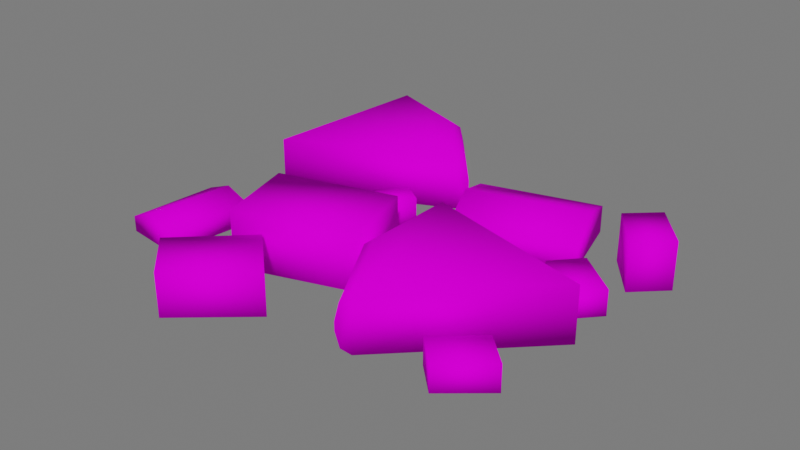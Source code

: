 # Source: Carne_cortada.blend  (saved by Blender 3.1.7; exported with 4.5.12 LTS)
import bpy
from mathutils import Matrix  # noqa: F401  (used for matrix-valued properties, if any)

bpy.ops.wm.read_factory_settings(use_empty=True)
scene = bpy.context.scene
scene.name = 'Scene'

# ---- collections
col_collection = bpy.data.collections.new('Collection'); scene.collection.children.link(col_collection)
col_luz__camera = bpy.data.collections.new('Luz, camera'); scene.collection.children.link(col_luz__camera)
col_piso = bpy.data.collections.new('Piso'); scene.collection.children.link(col_piso)

# ---- images (referenced by path relative to the original .blend; pixels are not part of the script)
import os
ASSET_DIR = os.environ.get("B2B_ASSET_DIR", "")  # directory of the original .blend (textures are referenced by path, not embedded)
HERE = os.path.dirname(os.path.abspath(__file__))  # packed textures are extracted next to this script under _unpacked/

def load_image(name, relpath, width, height, colorspace="sRGB"):
    """Load a texture the original file referenced (path relative to the .blend, or extracted next to this script)."""
    p = next((c for c in (os.path.join(HERE, relpath), os.path.join(ASSET_DIR, relpath)) if relpath and os.path.exists(c)), "")
    if p:
        img = bpy.data.images.load(p, check_existing=True)
        img.name = name
    else:  # same state as the original file: an image datablock whose file is absent (Cycles renders it pink)
        img = bpy.data.images.new(name, width, height)
        img.source = "FILE"
        img.filepath = "//" + (relpath or name)
    img.colorspace_settings.name = colorspace
    return img
img_atlas_1_png = load_image('Atlas 1.png', 'Atlas 1.png', 1024, 1024, 'sRGB')

# ---- materials (node trees are filled in below, after node groups)
mat_atlas_2__completo = bpy.data.materials.new('Atlas 2 (Completo)')
mat_atlas_2__completo.use_transparent_shadow = False

# ---- material node trees
mat_atlas_2__completo.use_nodes = True; mat_atlas_2__completo.node_tree.nodes.clear()
_N = mat_atlas_2__completo.node_tree.nodes; _L = mat_atlas_2__completo.node_tree.links
n0 = _N.new('ShaderNodeOutputMaterial'); n0.name = 'Material Output'; n0.location = (300, 300)
n1 = _N.new('ShaderNodeBsdfPrincipled'); n1.name = 'Principled BSDF'; n1.location = (10, 300)
n1.distribution = 'GGX'
n1.subsurface_method = 'RANDOM_WALK_SKIN'
n1.inputs[2].default_value = 0.7915
n1.inputs[3].default_value = 1.45
n1.inputs[13].default_value = 0.01186
n1.inputs[27].default_value = (0.0, 0.0, 0.0, 1.0)
n1.inputs[28].default_value = 1.0
n2 = _N.new('ShaderNodeBump'); n2.name = 'Bump'; n2.location = (-173, -154)
n2.inputs[0].default_value = 0.0
n2.inputs[1].default_value = 1.0
n2.inputs[2].default_value = 1.0
n3 = _N.new('ShaderNodeTexImage'); n3.name = 'Image Texture'; n3.location = (-449, 225)
n3.image = img_atlas_1_png
_L.new(n1.outputs[0], n0.inputs[0])
_L.new(n3.outputs[0], n1.inputs[0])
_L.new(n3.outputs[0], n2.inputs[3])
_L.new(n2.outputs[0], n1.inputs[5])
n0.is_active_output = True

# ---- world
world_world = bpy.data.worlds.new('World'); scene.world = world_world
world_world.use_nodes = True; world_world.node_tree.nodes.clear()
_N = world_world.node_tree.nodes; _L = world_world.node_tree.links
n0 = _N.new('ShaderNodeOutputWorld'); n0.name = 'World Output'; n0.location = (300, 300)
n1 = _N.new('ShaderNodeBackground'); n1.name = 'Background'; n1.location = (10, 300)
n1.inputs[0].default_value = (0.05088, 0.05088, 0.05088, 1.0)
n1.inputs[1].default_value = 3.4
_L.new(n1.outputs[0], n0.inputs[0])
n0.is_active_output = True
world_world.color = (0.05088, 0.05088, 0.05088)
world_world.use_sun_shadow = False
world_world.sun_shadow_jitter_overblur = 0.0

# ---- meshes
me_cube_447 = bpy.data.meshes.new('Cube.447')
me_cube_447.from_pydata([(-0.8773, -0.9462, -0.5288), (-1.765, -1.789, -0.5288), (-0.8773, -0.9462, 0.07696), (-0.205, -1.565, 0.07696), (-0.205, -1.565, -0.5288), (-1.148, -2.382, -0.5288), (-1.148, -2.382, 0.07696), (-1.765, -1.789, 0.07696), (-1.697, 0.1576, -0.5288), (-0.04823, 0.6176, -0.5288), (-1.697, 0.1576, 0.2708), (-0.04823, 0.6176, 0.2708), (-1.374, -1.002, -0.5288), (0.2564, -0.4745, -0.5288), (0.2564, -0.4745, 0.2708), (-1.374, -1.002, 0.2708), (3.128, 1.993, -0.5288), (2.628, 2.589, -0.5288), (3.128, 1.993, 0.1436), (2.709, 1.59, 0.1436), (2.709, 1.59, -0.5288), (2.228, 2.22, -0.5288), (2.228, 2.22, 0.1436), (2.628, 2.589, 0.1436), (2.349, -0.676, -0.5288), (1.805, -1.179, -0.5288), (2.349, -0.676, -0.1622), (2.751, -1.056, -0.1622), (2.751, -1.056, -0.5288), (2.174, -1.542, -0.5288), (2.174, -1.542, -0.1622), (1.805, -1.179, -0.1622), (2.515, 0.4589, -0.4518), (1.949, 0.9671, -0.4518), (2.515, 0.4589, -0.09636), (1.949, 0.9671, -0.09636), (2.873, 0.8573, -0.4518), (2.286, 1.342, -0.4518), (2.286, 1.342, -0.09636), (2.873, 0.8573, -0.09636), (-0.6255, 1.546, -0.5288), (-0.9163, 1.175, -0.5288), (-0.6255, 1.546, -0.1219), (-0.335, 1.348, -0.1219), (-0.335, 1.348, -0.5288), (-0.648, 0.9843, -0.5288), (-0.648, 0.9843, -0.1219), (-0.9163, 1.175, -0.1219), (0.01094, 2.318, -0.5288), (1.66, 2.778, -0.5288), (0.01094, 2.318, -0.1456), (1.66, 2.778, -0.1456), (0.3344, 1.159, -0.5288), (1.965, 1.686, -0.5288), (1.965, 1.686, -0.2244), (0.3344, 1.159, -0.2244), (0.1727, 1.739, -0.5288), (1.812, 2.232, -0.5288), (1.812, 2.232, 0.02317), (0.1727, 1.739, 0.02317), (-2.128, -0.02507, -0.5288), (-2.285, -1.269, -0.5288), (-2.128, -0.02507, -0.2482), (-2.285, -1.269, -0.2482), (-3.002, 0.08529, -0.5288), (-3.108, -1.165, -0.5288), (-3.108, -1.165, -0.3059), (-3.002, 0.08529, -0.3059), (-2.565, 0.03011, -0.5288), (-2.697, -1.217, -0.5288), (-2.697, -1.217, -0.1246), (-2.565, 0.03011, -0.1246), (0.408, -0.5372, -0.3572), (0.3566, -0.5507, -0.1288), (0.5322, -0.5045, -0.4518), (0.4148, 0.8031, -0.3572), (0.3635, 0.8171, -0.1288), (0.5386, 0.7692, -0.4518), (-0.1561, 1.971, -0.4518), (0.008408, 2.048, -0.1288), (-0.03978, 2.026, -0.3572), (-0.9755, 2.947, -0.4518), (-0.8715, 3.095, -0.1288), (-0.902, 3.052, -0.3572), (-2.173, 3.381, -0.4518), (-2.157, 3.562, -0.1288), (-2.162, 3.509, -0.3572), (0.008408, 2.048, -0.01082), (-0.1561, 1.971, 0.3122), (-0.03978, 2.026, 0.2176), (-0.8715, 3.095, -0.01082), (-0.9755, 2.947, 0.3122), (-0.902, 3.052, 0.2176), (-2.157, 3.562, -0.01082), (-2.173, 3.381, 0.3122), (-2.162, 3.509, 0.2176), (-2.386, 0.9299, 0.3122), (-2.386, 0.9298, -0.4518), (1.164, -1.611, -0.4518), (1.035, -1.739, -0.1288), (1.072, -1.701, -0.3572), (0.3635, 0.8171, -0.01082), (0.5386, 0.7692, 0.3122), (0.4148, 0.8031, 0.2176), (0.3566, -0.5507, -0.01082), (0.5322, -0.5045, 0.3122), (0.408, -0.5372, 0.2176), (1.035, -1.739, -0.01082), (1.164, -1.611, 0.3122), (1.072, -1.701, 0.2176), (2.912, 0.1204, 0.3122), (2.912, 0.1204, -0.4518)], [], [(3, 4, 0, 2), (7, 2, 0, 1), (0, 4, 5, 1), (4, 3, 6, 5), (5, 6, 7, 1), (3, 2, 7, 6), (14, 15, 12, 13), (8, 10, 11, 9), (13, 12, 8, 9), (15, 14, 11, 10), (11, 14, 13, 9), (10, 8, 12, 15), (19, 20, 16, 18), (23, 18, 16, 17), (16, 20, 21, 17), (20, 19, 22, 21), (21, 22, 23, 17), (19, 18, 23, 22), (27, 28, 24, 26), (31, 26, 24, 25), (24, 28, 29, 25), (28, 27, 30, 29), (29, 30, 31, 25), (27, 26, 31, 30), (38, 39, 36, 37), (32, 34, 35, 33), (37, 36, 32, 33), (39, 38, 35, 34), (35, 38, 37, 33), (34, 32, 36, 39), (43, 44, 40, 42), (47, 42, 40, 41), (40, 44, 45, 41), (44, 43, 46, 45), (45, 46, 47, 41), (43, 42, 47, 46), (54, 55, 52, 53), (48, 50, 51, 49), (57, 56, 48, 49), (59, 58, 51, 50), (58, 54, 53, 57), (59, 56, 52, 55), (50, 48, 56, 59), (51, 58, 57, 49), (55, 54, 58, 59), (53, 52, 56, 57), (66, 67, 64, 65), (60, 62, 63, 61), (69, 68, 60, 61), (71, 70, 63, 62), (70, 66, 65, 69), (71, 68, 64, 67), (62, 60, 68, 71), (63, 70, 69, 61), (67, 66, 70, 71), (65, 64, 68, 69), (102, 77, 75, 103), (76, 73, 104, 101), (110, 111, 77, 102), (98, 111, 110, 108), (100, 98, 108, 109), (109, 107, 99, 100), (95, 93, 85, 86), (86, 84, 94, 95), (84, 97, 96, 94), (96, 97, 78, 88), (79, 82, 90, 87), (88, 78, 80, 89), (89, 80, 79, 87), (82, 85, 93, 90), (82, 79, 80, 83), (83, 80, 78, 81), (85, 82, 83, 86), (86, 83, 81, 84), (91, 88, 89, 92), (92, 89, 87, 90), (94, 91, 92, 95), (95, 92, 90, 93), (94, 96, 88, 91), (78, 97, 84, 81), (103, 75, 76, 101), (73, 99, 107, 104), (73, 76, 75, 72), (72, 75, 77, 74), (99, 73, 72, 100), (100, 72, 74, 98), (105, 102, 103, 106), (106, 103, 101, 104), (108, 105, 106, 109), (109, 106, 104, 107), (108, 110, 102, 105), (77, 111, 98, 74)])
me_cube_447.polygons.foreach_set('use_smooth', [True] * 92)
_uv = me_cube_447.uv_layers.new(name='UVMap')
_uv.uv.foreach_set('vector', [0.1196, 0.3466, 0.1196, 0.3466, 0.1116, 0.3464, 0.1116, 0.3464, 0.111, 0.3347, 0.1116, 0.3464, 0.1116, 0.3464, 0.111, 0.3347, 0.1116, 0.3464, 0.1196, 0.3466, 0.1186, 0.3347, 0.111, 0.3347, 0.1196, 0.3466, 0.1196, 0.3466, 0.1186, 0.3347, 0.1186, 0.3347, 0.1186, 0.3347, 0.1186, 0.3347, 0.111, 0.3347, 0.111, 0.3347, 0.1196, 0.3466, 0.1116, 0.3464, 0.111, 0.3347, 0.1186, 0.3347, 0.11, 0.347, 0.1251, 0.3476, 0.1251, 0.3476, 0.11, 0.347, 0.1251, 0.3361, 0.1251, 0.3361, 0.11, 0.3361, 0.11, 0.3361, 0.11, 0.347, 0.1251, 0.3476, 0.1251, 0.3361, 0.11, 0.3361, 0.1251, 0.3476, 0.11, 0.347, 0.11, 0.3361, 0.1251, 0.3361, 0.11, 0.3361, 0.11, 0.347, 0.11, 0.347, 0.11, 0.3361, 0.1251, 0.3361, 0.1251, 0.3361, 0.1251, 0.3476, 0.1251, 0.3476, 0.1196, 0.3466, 0.1196, 0.3466, 0.1116, 0.3464, 0.1116, 0.3464, 0.111, 0.3347, 0.1116, 0.3464, 0.1116, 0.3464, 0.111, 0.3347, 0.1116, 0.3464, 0.1196, 0.3466, 0.1186, 0.3347, 0.111, 0.3347, 0.1196, 0.3466, 0.1196, 0.3466, 0.1186, 0.3347, 0.1186, 0.3347, 0.1186, 0.3347, 0.1186, 0.3347, 0.111, 0.3347, 0.111, 0.3347, 0.1196, 0.3466, 0.1116, 0.3464, 0.111, 0.3347, 0.1186, 0.3347, 0.1196, 0.3466, 0.1196, 0.3466, 0.1116, 0.3464, 0.1116, 0.3464, 0.111, 0.3347, 0.1116, 0.3464, 0.1116, 0.3464, 0.111, 0.3347, 0.1116, 0.3464, 0.1196, 0.3466, 0.1186, 0.3347, 0.111, 0.3347, 0.1196, 0.3466, 0.1196, 0.3466, 0.1186, 0.3347, 0.1186, 0.3347, 0.1186, 0.3347, 0.1186, 0.3347, 0.111, 0.3347, 0.111, 0.3347, 0.1196, 0.3466, 0.1116, 0.3464, 0.111, 0.3347, 0.1186, 0.3347, 0.11, 0.347, 0.1251, 0.3476, 0.1251, 0.3476, 0.11, 0.347, 0.1251, 0.3361, 0.1251, 0.3361, 0.11, 0.3361, 0.11, 0.3361, 0.11, 0.347, 0.1251, 0.3476, 0.1251, 0.3361, 0.11, 0.3361, 0.1251, 0.3476, 0.11, 0.347, 0.11, 0.3361, 0.1251, 0.3361, 0.11, 0.3361, 0.11, 0.347, 0.11, 0.347, 0.11, 0.3361, 0.1251, 0.3361, 0.1251, 0.3361, 0.1251, 0.3476, 0.1251, 0.3476, 0.1196, 0.3466, 0.1196, 0.3466, 0.1116, 0.3464, 0.1116, 0.3464, 0.111, 0.3347, 0.1116, 0.3464, 0.1116, 0.3464, 0.111, 0.3347, 0.1116, 0.3464, 0.1196, 0.3466, 0.1186, 0.3347, 0.111, 0.3347, 0.1196, 0.3466, 0.1196, 0.3466, 0.1186, 0.3347, 0.1186, 0.3347, 0.1186, 0.3347, 0.1186, 0.3347, 0.111, 0.3347, 0.111, 0.3347, 0.1196, 0.3466, 0.1116, 0.3464, 0.111, 0.3347, 0.1186, 0.3347, 0.11, 0.347, 0.1251, 0.3476, 0.1251, 0.3476, 0.11, 0.347, 0.1251, 0.3361, 0.1251, 0.3361, 0.11, 0.3361, 0.11, 0.3361, 0.11, 0.3415, 0.1251, 0.3419, 0.1251, 0.3361, 0.11, 0.3361, 0.1251, 0.3419, 0.11, 0.3415, 0.11, 0.3361, 0.1251, 0.3361, 0.11, 0.3415, 0.11, 0.347, 0.11, 0.347, 0.11, 0.3415, 0.1251, 0.3419, 0.1251, 0.3419, 0.1251, 0.3476, 0.1251, 0.3476, 0.1251, 0.3361, 0.1251, 0.3361, 0.1251, 0.3419, 0.1251, 0.3419, 0.11, 0.3361, 0.11, 0.3415, 0.11, 0.3415, 0.11, 0.3361, 0.1251, 0.3476, 0.11, 0.347, 0.11, 0.3415, 0.1251, 0.3419, 0.11, 0.347, 0.1251, 0.3476, 0.1251, 0.3419, 0.11, 0.3415, 0.11, 0.347, 0.1251, 0.3476, 0.1251, 0.3476, 0.11, 0.347, 0.1251, 0.3361, 0.1251, 0.3361, 0.11, 0.3361, 0.11, 0.3361, 0.11, 0.3415, 0.1251, 0.3419, 0.1251, 0.3361, 0.11, 0.3361, 0.1251, 0.3419, 0.11, 0.3415, 0.11, 0.3361, 0.1251, 0.3361, 0.11, 0.3415, 0.11, 0.347, 0.11, 0.347, 0.11, 0.3415, 0.1251, 0.3419, 0.1251, 0.3419, 0.1251, 0.3476, 0.1251, 0.3476, 0.1251, 0.3361, 0.1251, 0.3361, 0.1251, 0.3419, 0.1251, 0.3419, 0.11, 0.3361, 0.11, 0.3415, 0.11, 0.3415, 0.11, 0.3361, 0.1251, 0.3476, 0.11, 0.347, 0.11, 0.3415, 0.1251, 0.3419, 0.11, 0.347, 0.1251, 0.3476, 0.1251, 0.3419, 0.11, 0.3415, 0.1126, 0.3497, 0.1126, 0.3497, 0.1128, 0.3494, 0.1123, 0.3503, 0.1129, 0.3492, 0.1095, 0.3459, 0.1093, 0.3461, 0.1127, 0.3495, 0.1175, 0.3413, 0.1175, 0.3413, 0.1126, 0.3497, 0.1126, 0.3497, 0.1078, 0.3413, 0.1175, 0.3413, 0.1175, 0.3413, 0.1078, 0.3413, 0.1082, 0.3413, 0.1078, 0.3413, 0.1078, 0.3413, 0.1071, 0.3413, 0.1071, 0.3413, 0.108, 0.3413, 0.1083, 0.3413, 0.1082, 0.3413, 0.1071, 0.3413, 0.108, 0.3413, 0.1083, 0.3413, 0.1082, 0.3413, 0.1082, 0.3413, 0.1078, 0.3413, 0.1078, 0.3413, 0.1071, 0.3413, 0.1078, 0.3413, 0.1175, 0.3413, 0.1175, 0.3413, 0.1078, 0.3413, 0.1175, 0.3413, 0.1175, 0.3413, 0.1126, 0.3497, 0.1126, 0.3497, 0.1129, 0.3492, 0.1095, 0.3459, 0.1093, 0.3461, 0.1127, 0.3495, 0.1126, 0.3497, 0.1126, 0.3497, 0.1128, 0.3494, 0.1123, 0.3503, 0.1123, 0.3503, 0.1128, 0.3494, 0.1129, 0.3492, 0.1127, 0.3495, 0.1095, 0.3459, 0.1083, 0.3413, 0.108, 0.3413, 0.1093, 0.3461, 0.1095, 0.3459, 0.1129, 0.3492, 0.1128, 0.3494, 0.1094, 0.346, 0.1094, 0.346, 0.1128, 0.3494, 0.1126, 0.3497, 0.1091, 0.3462, 0.1083, 0.3413, 0.1095, 0.3459, 0.1094, 0.346, 0.1082, 0.3413, 0.1082, 0.3413, 0.1094, 0.346, 0.1091, 0.3462, 0.1078, 0.3413, 0.1091, 0.3462, 0.1126, 0.3497, 0.1123, 0.3503, 0.1085, 0.3465, 0.1085, 0.3465, 0.1123, 0.3503, 0.1127, 0.3495, 0.1093, 0.3461, 0.1078, 0.3413, 0.1091, 0.3462, 0.1085, 0.3465, 0.1071, 0.3413, 0.1071, 0.3413, 0.1085, 0.3465, 0.1093, 0.3461, 0.108, 0.3413, 0.1078, 0.3413, 0.1175, 0.3413, 0.1126, 0.3497, 0.1091, 0.3462, 0.1126, 0.3497, 0.1175, 0.3413, 0.1078, 0.3413, 0.1091, 0.3462, 0.1123, 0.3503, 0.1128, 0.3494, 0.1129, 0.3492, 0.1127, 0.3495, 0.1095, 0.3459, 0.1083, 0.3413, 0.108, 0.3413, 0.1093, 0.3461, 0.1095, 0.3459, 0.1129, 0.3492, 0.1128, 0.3494, 0.1094, 0.346, 0.1094, 0.346, 0.1128, 0.3494, 0.1126, 0.3497, 0.1091, 0.3462, 0.1083, 0.3413, 0.1095, 0.3459, 0.1094, 0.346, 0.1082, 0.3413, 0.1082, 0.3413, 0.1094, 0.346, 0.1091, 0.3462, 0.1078, 0.3413, 0.1091, 0.3462, 0.1126, 0.3497, 0.1123, 0.3503, 0.1085, 0.3465, 0.1085, 0.3465, 0.1123, 0.3503, 0.1127, 0.3495, 0.1093, 0.3461, 0.1078, 0.3413, 0.1091, 0.3462, 0.1085, 0.3465, 0.1071, 0.3413, 0.1071, 0.3413, 0.1085, 0.3465, 0.1093, 0.3461, 0.108, 0.3413, 0.1078, 0.3413, 0.1175, 0.3413, 0.1126, 0.3497, 0.1091, 0.3462, 0.1126, 0.3497, 0.1175, 0.3413, 0.1078, 0.3413, 0.1091, 0.3462])
me_cube_447.materials.append(mat_atlas_2__completo)
me_cube_447.update()

# ---- objects
ob_cube_098 = bpy.data.objects.new('Cube.098', me_cube_447)

# ---- transforms, parenting, visibility, modifiers, constraints
ob_cube_098.location = (0.0, 0.0, 0.0)
ob_cube_098.scale = (0.5036, 0.5036, 0.5036)

# ---- collection membership
col_collection.objects.link(ob_cube_098)

# ---- scene / render settings (as saved in the file)
scene.frame_start = 1; scene.frame_end = 20; scene.frame_set(10)
scene.render.engine = 'BLENDER_EEVEE_NEXT'
scene.cycles.sampling_pattern = 'TABULATED_SOBOL'
scene.cycles.use_light_tree = False
scene.view_settings.view_transform = 'Filmic'
bpy.context.view_layer.update()

# ---- added for rendering (the .blend has no active camera and no usable light): camera, sun
cam_auto = bpy.data.cameras.new('AutoCamera')
cam_auto.lens = 50.0
cam_auto.sensor_width = 36.0
cam_auto.clip_end = 1000.0
ob_auto_camera = bpy.data.objects.new('AutoCamera', cam_auto)
scene.collection.objects.link(ob_auto_camera)
ob_auto_camera.location = (4.03809, -4.54252, 3.17201)
ob_auto_camera.rotation_euler = (1.09748, -7.21219e-08, 0.694738)
scene.camera = ob_auto_camera
light_auto_sun = bpy.data.lights.new('AutoSun', 'SUN')
light_auto_sun.energy = 3.0
light_auto_sun.angle = 0.0523599
ob_auto_sun = bpy.data.objects.new('AutoSun', light_auto_sun)
scene.collection.objects.link(ob_auto_sun)
ob_auto_sun.rotation_euler = (0.872665, 0.174533, 0.523599)
bpy.context.view_layer.update()
